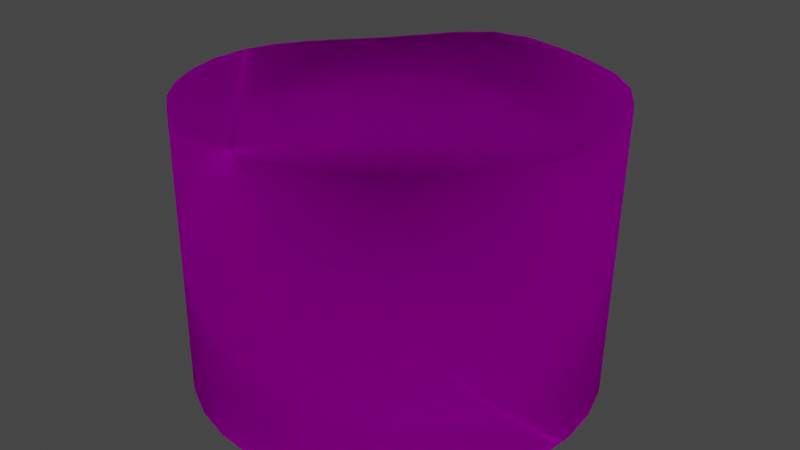 # Source: marshmallowuncooked.blend  (saved by Blender 2.92.15; exported with 4.5.12 LTS)
import bpy
from mathutils import Matrix  # noqa: F401  (used for matrix-valued properties, if any)

bpy.ops.wm.read_factory_settings(use_empty=True)
scene = bpy.context.scene
scene.name = 'Scene'

# ---- collections
col_collection = bpy.data.collections.new('Collection'); scene.collection.children.link(col_collection)

# ---- images (referenced by path relative to the original .blend; pixels are not part of the script)
import os
ASSET_DIR = os.environ.get("B2B_ASSET_DIR", "")  # directory of the original .blend (textures are referenced by path, not embedded)
HERE = os.path.dirname(os.path.abspath(__file__))  # packed textures are extracted next to this script under _unpacked/

def load_image(name, relpath, width, height, colorspace="sRGB"):
    """Load a texture the original file referenced (path relative to the .blend, or extracted next to this script)."""
    p = next((c for c in (os.path.join(HERE, relpath), os.path.join(ASSET_DIR, relpath)) if relpath and os.path.exists(c)), "")
    if p:
        img = bpy.data.images.load(p, check_existing=True)
        img.name = name
    else:  # same state as the original file: an image datablock whose file is absent (Cycles renders it pink)
        img = bpy.data.images.new(name, width, height)
        img.source = "FILE"
        img.filepath = "//" + (relpath or name)
    img.colorspace_settings.name = colorspace
    return img
img_marshmallowuncooked = load_image('marshmallowuncooked', 'marshmallowuncooked.png', 1024, 1024, 'sRGB')

# ---- materials (node trees are filled in below, after node groups)
mat_marshmallowuncooked = bpy.data.materials.new('marshmallowuncooked')

# ---- material node trees
mat_marshmallowuncooked.use_nodes = True; mat_marshmallowuncooked.node_tree.nodes.clear()
_N = mat_marshmallowuncooked.node_tree.nodes; _L = mat_marshmallowuncooked.node_tree.links
n0 = _N.new('ShaderNodeTexImage'); n0.name = 'Image Texture'; n0.location = (-392, 388)
n0.image = img_marshmallowuncooked
n1 = _N.new('ShaderNodeOutputMaterial'); n1.name = 'Material Output'; n1.location = (300, 300)
n2 = _N.new('ShaderNodeBsdfTranslucent'); n2.name = 'Translucent BSDF'; n2.location = (70, 302)
n3 = _N.new('ShaderNodeTexNoise'); n3.name = 'Noise Texture'; n3.location = (-90, 243)
n3.inputs[2].default_value = -808.8
n3.inputs[3].default_value = 16.0
n3.inputs[4].default_value = 0.4583
n3.inputs[8].default_value = -0.3
_L.new(n2.outputs[0], n1.inputs[0])
_L.new(n0.outputs[0], n2.inputs[0])
_L.new(n3.outputs[0], n1.inputs[2])
n1.is_active_output = True

# ---- world
world_world = bpy.data.worlds.new('World'); scene.world = world_world
world_world.use_nodes = True; world_world.node_tree.nodes.clear()
_N = world_world.node_tree.nodes; _L = world_world.node_tree.links
n0 = _N.new('ShaderNodeOutputWorld'); n0.name = 'World Output'; n0.location = (300, 300)
n1 = _N.new('ShaderNodeBackground'); n1.name = 'Background'; n1.location = (10, 300)
n1.inputs[0].default_value = (0.05088, 0.05088, 0.05088, 1.0)
_L.new(n1.outputs[0], n0.inputs[0])
n0.is_active_output = True
world_world.color = (0.05088, 0.05088, 0.05088)
world_world.use_sun_shadow = False
world_world.sun_shadow_jitter_overblur = 0.0

# ---- meshes
me_circle = bpy.data.meshes.new('Circle')
me_circle.from_pydata([(0.0, 1.0, 0.0), (-0.1951, 0.9808, 0.0), (-0.3827, 0.9239, 0.0), (-0.5556, 0.8315, 0.0), (-0.7071, 0.7071, 0.0), (-0.8315, 0.5556, 0.0), (-0.9239, 0.3827, 0.0), (-0.9808, 0.1951, 0.0), (-1.0, 7.55e-08, 0.0), (-0.9808, -0.1951, 0.0), (-0.9239, -0.3827, 0.0), (-0.8315, -0.5556, 0.0), (-0.7071, -0.7071, 0.0), (-0.5556, -0.8315, 0.0), (-0.3827, -0.9239, 0.0), (-0.1951, -0.9808, 0.0), (3.258e-07, -1.0, 0.0), (0.1951, -0.9808, 0.0), (0.3827, -0.9239, 0.0), (0.5556, -0.8315, 0.0), (0.7071, -0.7071, 0.0), (0.8315, -0.5556, 0.0), (0.9239, -0.3827, 0.0), (0.9808, -0.1951, 0.0), (1.0, 9.656e-07, 0.0), (0.9808, 0.1951, 0.0), (0.9239, 0.3827, 0.0), (0.8315, 0.5556, 0.0), (0.7071, 0.7071, 0.0), (0.5556, 0.8315, 0.0), (0.3827, 0.9239, 0.0), (0.1951, 0.9808, 0.0), (-0.00132, 1.045, 1.383), (-0.2013, 1.023, 1.378), (-0.3877, 0.9516, 1.358), (-0.5563, 0.8413, 1.335), (-0.7045, 0.7063, 1.322), (-0.8278, 0.5533, 1.326), (-0.9201, 0.3811, 1.34), (-0.9771, 0.1943, 1.357), (-0.9967, -2.716e-05, 1.372), (-0.9778, -0.1945, 1.383), (-0.9212, -0.3816, 1.391), (-0.8292, -0.5541, 1.398), (-0.7053, -0.7053, 1.405), (-0.5543, -0.8296, 1.414), (-0.3819, -0.922, 1.425), (-0.1947, -0.9791, 1.436), (6.44e-06, -0.9985, 1.443), (0.1948, -0.9793, 1.445), (0.3821, -0.9224, 1.442), (0.5546, -0.8301, 1.437), (0.7058, -0.7058, 1.432), (0.8298, -0.5545, 1.425), (0.9219, -0.3819, 1.417), (0.9783, -0.1946, 1.405), (0.9972, 6.664e-05, 1.388), (0.9792, 0.1957, 1.369), (0.933, 0.3905, 1.36), (0.8575, 0.5784, 1.364), (0.7446, 0.7458, 1.371), (0.5907, 0.8766, 1.37), (0.4065, 0.9674, 1.369), (0.2061, 1.024, 1.374)], [], [(1, 0, 31, 30, 29, 28, 27, 26, 25, 24, 23, 22, 21, 20, 19, 18, 17, 16, 15, 14, 13, 12, 11, 10, 9, 8, 7, 6, 5, 4, 3, 2), (33, 34, 35, 36, 37, 38, 39, 40, 41, 42, 43, 44, 45, 46, 47, 48, 49, 50, 51, 52, 53, 54, 55, 56, 57, 58, 59, 60, 61, 62, 63, 32), (19, 20, 52, 51), (6, 7, 39, 38), (20, 21, 53, 52), (7, 8, 40, 39), (21, 22, 54, 53), (8, 9, 41, 40), (22, 23, 55, 54), (9, 10, 42, 41), (23, 24, 56, 55), (10, 11, 43, 42), (24, 25, 57, 56), (11, 12, 44, 43), (25, 26, 58, 57), (12, 13, 45, 44), (26, 27, 59, 58), (13, 14, 46, 45), (0, 1, 33, 32), (27, 28, 60, 59), (14, 15, 47, 46), (1, 2, 34, 33), (28, 29, 61, 60), (15, 16, 48, 47), (2, 3, 35, 34), (29, 30, 62, 61), (16, 17, 49, 48), (3, 4, 36, 35), (30, 31, 63, 62), (17, 18, 50, 49), (4, 5, 37, 36), (31, 0, 32, 63), (18, 19, 51, 50), (5, 6, 38, 37)])
me_circle.polygons.foreach_set('use_smooth', [True] * 34)
_uv = me_circle.uv_layers.new(name='UVMap')
_uv.uv.foreach_set('vector', [0.4084, 0.1846, 0.4163, 0.145, 0.4317, 0.1078, 0.4541, 0.07423, 0.4826, 0.04571, 0.5162, 0.0233, 0.5534, 0.007868, 0.593, 5.96e-08, 0.6333, 0.0, 0.6729, 0.007868, 0.7101, 0.0233, 0.7437, 0.04571, 0.7722, 0.07423, 0.7946, 0.1078, 0.81, 0.145, 0.8179, 0.1846, 0.8179, 0.2249, 0.81, 0.2645, 0.7946, 0.3017, 0.7722, 0.3353, 0.7437, 0.3638, 0.7101, 0.3862, 0.6729, 0.4016, 0.6333, 0.4095, 0.593, 0.4095, 0.5534, 0.4016, 0.5162, 0.3862, 0.4826, 0.3638, 0.4541, 0.3353, 0.4317, 0.3017, 0.4163, 0.2645, 0.4084, 0.2249, 0.1419, 0.4099, 0.1051, 0.3916, 0.07281, 0.3657, 0.04519, 0.3351, 0.02309, 0.3013, 0.007792, 0.264, 0.0, 0.2245, 4.518e-05, 0.1842, 0.007936, 0.1448, 0.02337, 0.1076, 0.04576, 0.07416, 0.07425, 0.04572, 0.1077, 0.02334, 0.145, 0.007901, 0.1845, 6.795e-06, 0.2248, 0.0, 0.2643, 0.007917, 0.3014, 0.02344, 0.3348, 0.04593, 0.3632, 0.07451, 0.3855, 0.1081, 0.4007, 0.1453, 0.4084, 0.1849, 0.4082, 0.2253, 0.4004, 0.265, 0.387, 0.304, 0.3677, 0.3409, 0.3412, 0.3727, 0.307, 0.3963, 0.2674, 0.4111, 0.2253, 0.4185, 0.1824, 0.4185, 0.7651, 1.0, 0.7278, 0.9999, 0.7281, 0.7054, 0.7653, 0.7042, 0.6943, 0.4098, 0.7228, 0.4097, 0.7236, 0.689, 0.6952, 0.6855, 0.7278, 0.9999, 0.6943, 0.9999, 0.6946, 0.7066, 0.7281, 0.7054, 0.7228, 0.4097, 0.7564, 0.4097, 0.757, 0.692, 0.7236, 0.689, 0.0, 0.7122, 7.04e-05, 0.6764, 0.2917, 0.6764, 0.2933, 0.7122, 0.7564, 0.4097, 0.7937, 0.4096, 0.7941, 0.6942, 0.757, 0.692, 7.04e-05, 0.6764, 0.0001258, 0.6376, 0.2893, 0.6377, 0.2917, 0.6764, 0.7937, 0.4096, 0.8332, 0.4096, 0.8335, 0.6957, 0.7941, 0.6942, 0.0001258, 0.6376, 0.000164, 0.5974, 0.2857, 0.5976, 0.2893, 0.6377, 0.8332, 0.4096, 0.8736, 0.4095, 0.8738, 0.6971, 0.8335, 0.6957, 0.000164, 0.5974, 0.0001836, 0.5573, 0.2818, 0.5574, 0.2857, 0.5976, 0.8736, 0.4095, 0.9131, 0.4095, 0.9132, 0.6985, 0.8738, 0.6971, 0.0001836, 0.5573, 0.0001839, 0.5189, 0.2801, 0.5175, 0.2818, 0.5574, 0.9131, 0.4095, 0.9504, 0.4095, 0.9504, 0.7004, 0.9132, 0.6985, 0.0001839, 0.5189, 0.0001647, 0.4836, 0.2809, 0.479, 0.2801, 0.5175, 0.9504, 0.4095, 0.9839, 0.4095, 0.9839, 0.7027, 0.9504, 0.7004, 0.6931, 0.5101, 0.693, 0.5484, 0.4093, 0.5467, 0.4084, 0.5072, 0.0001647, 0.4836, 0.0001269, 0.4528, 0.2823, 0.4449, 0.2809, 0.479, 0.9554, 1.0, 0.9218, 1.0, 0.9217, 0.7046, 0.9552, 0.7068, 0.693, 0.5484, 0.693, 0.5885, 0.4135, 0.5877, 0.4093, 0.5467, 0.0001269, 0.4528, 7.197e-05, 0.4276, 0.282, 0.4185, 0.2823, 0.4449, 0.9218, 1.0, 0.8846, 1.0, 0.8845, 0.7031, 0.9217, 0.7046, 0.693, 0.5885, 0.6931, 0.6287, 0.4185, 0.6286, 0.4135, 0.5877, 0.6943, 0.4192, 0.6938, 0.4442, 0.4121, 0.4367, 0.4123, 0.4095, 0.8846, 1.0, 0.845, 1.0, 0.845, 0.7027, 0.8845, 0.7031, 0.6931, 0.6287, 0.6934, 0.6675, 0.4214, 0.6676, 0.4185, 0.6286, 0.6938, 0.4442, 0.6934, 0.4749, 0.4106, 0.4698, 0.4121, 0.4367, 0.845, 1.0, 0.8047, 1.0, 0.8048, 0.7032, 0.845, 0.7027, 0.6934, 0.6675, 0.6938, 0.7034, 0.421, 0.7035, 0.4214, 0.6676, 0.6934, 0.4749, 0.6931, 0.5101, 0.4084, 0.5072, 0.4106, 0.4698, 0.8047, 1.0, 0.7651, 1.0, 0.7653, 0.7042, 0.8048, 0.7032, 0.6938, 0.7034, 0.6943, 0.7351, 0.4187, 0.7351, 0.421, 0.7035])
me_circle.materials.append(mat_marshmallowuncooked)
me_circle.use_remesh_fix_poles = True
me_circle.use_remesh_preserve_attributes = False
me_circle.use_mirror_vertex_groups = False
me_circle.update()

# ---- objects
ob_circle = bpy.data.objects.new('Circle', me_circle)

# ---- transforms, parenting, visibility, modifiers, constraints
ob_circle.location = (0.0, 0.0, 0.0)
ob_circle.lineart.crease_threshold = 0.0

# ---- collection membership
col_collection.objects.link(ob_circle)

# ---- scene / render settings (as saved in the file)
scene.frame_start = 1; scene.frame_end = 250; scene.frame_set(1)
scene.render.engine = 'CYCLES'
scene.cycles.use_denoising = False
scene.cycles.samples = 128
scene.cycles.sampling_pattern = 'TABULATED_SOBOL'
scene.cycles.use_adaptive_sampling = False
scene.cycles.use_light_tree = False
scene.view_settings.view_transform = 'Filmic'
bpy.context.view_layer.update()

# ---- added for rendering (the .blend has no active camera and no usable light): camera, sun
cam_auto = bpy.data.cameras.new('AutoCamera')
cam_auto.lens = 50.0
cam_auto.sensor_width = 36.0
cam_auto.clip_end = 1000.0
ob_auto_camera = bpy.data.objects.new('AutoCamera', cam_auto)
scene.collection.objects.link(ob_auto_camera)
ob_auto_camera.location = (2.96517, -3.53562, 3.09466)
ob_auto_camera.rotation_euler = (1.09748, -7.21219e-08, 0.694738)
scene.camera = ob_auto_camera
light_auto_sun = bpy.data.lights.new('AutoSun', 'SUN')
light_auto_sun.energy = 3.0
light_auto_sun.angle = 0.0523599
ob_auto_sun = bpy.data.objects.new('AutoSun', light_auto_sun)
scene.collection.objects.link(ob_auto_sun)
ob_auto_sun.rotation_euler = (0.872665, 0.174533, 0.523599)
bpy.context.view_layer.update()
